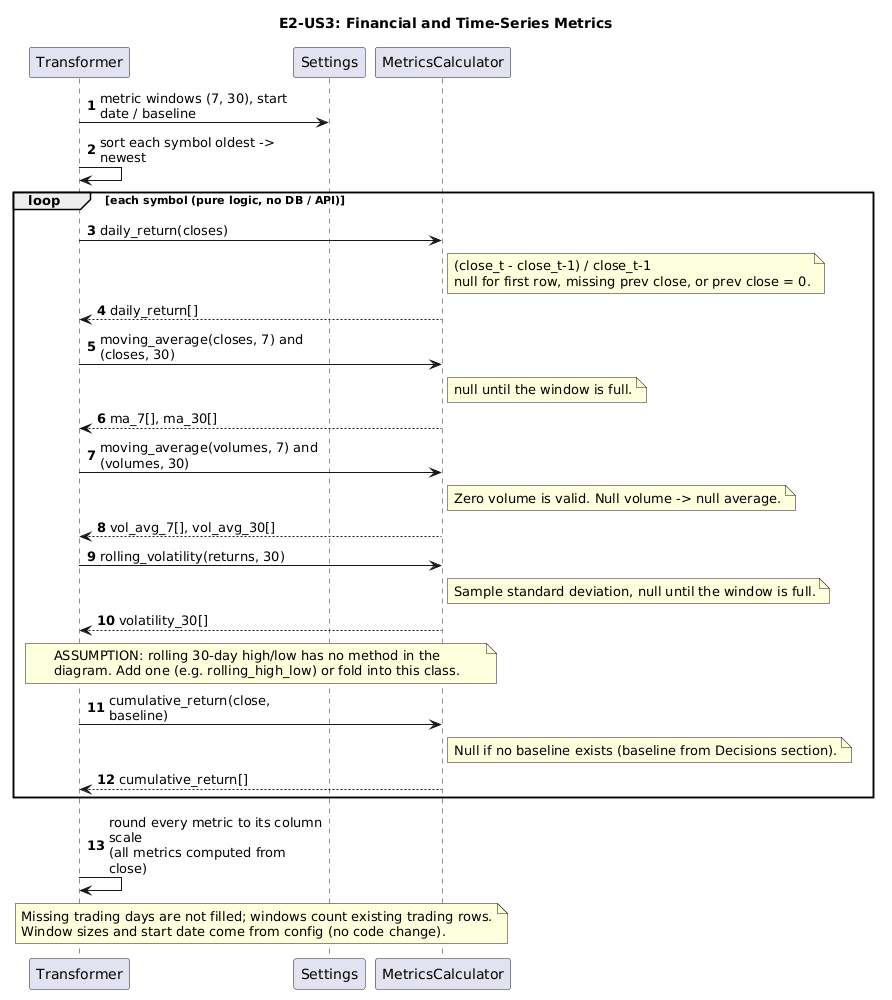

The diagram above was rendered by PlantUML. Its source (embedded in the PNG):
@startuml
title E2-US3: Financial and Time-Series Metrics
autonumber
skinparam maxMessageSize 220
skinparam sequenceMessageAlign left

participant Transformer
participant Settings
participant MetricsCalculator as Calc

Transformer -> Settings : metric windows (7, 30), start date / baseline
Transformer -> Transformer : sort each symbol oldest -> newest

loop each symbol (pure logic, no DB / API)
  Transformer -> Calc : daily_return(closes)
  note right of Calc : (close_t - close_t-1) / close_t-1\nnull for first row, missing prev close, or prev close = 0.
  Calc --> Transformer : daily_return[]

  Transformer -> Calc : moving_average(closes, 7) and (closes, 30)
  note right of Calc : null until the window is full.
  Calc --> Transformer : ma_7[], ma_30[]

  Transformer -> Calc : moving_average(volumes, 7) and (volumes, 30)
  note right of Calc : Zero volume is valid. Null volume -> null average.
  Calc --> Transformer : vol_avg_7[], vol_avg_30[]

  Transformer -> Calc : rolling_volatility(returns, 30)
  note right of Calc : Sample standard deviation, null until the window is full.
  Calc --> Transformer : volatility_30[]

  note over Transformer, Calc
    ASSUMPTION: rolling 30-day high/low has no method in the
    diagram. Add one (e.g. rolling_high_low) or fold into this class.
  end note

  Transformer -> Calc : cumulative_return(close, baseline)
  note right of Calc : Null if no baseline exists (baseline from Decisions section).
  Calc --> Transformer : cumulative_return[]
end

Transformer -> Transformer : round every metric to its column scale\n(all metrics computed from close)
note over Transformer, Calc
  Missing trading days are not filled; windows count existing trading rows.
  Window sizes and start date come from config (no code change).
end note
@enduml